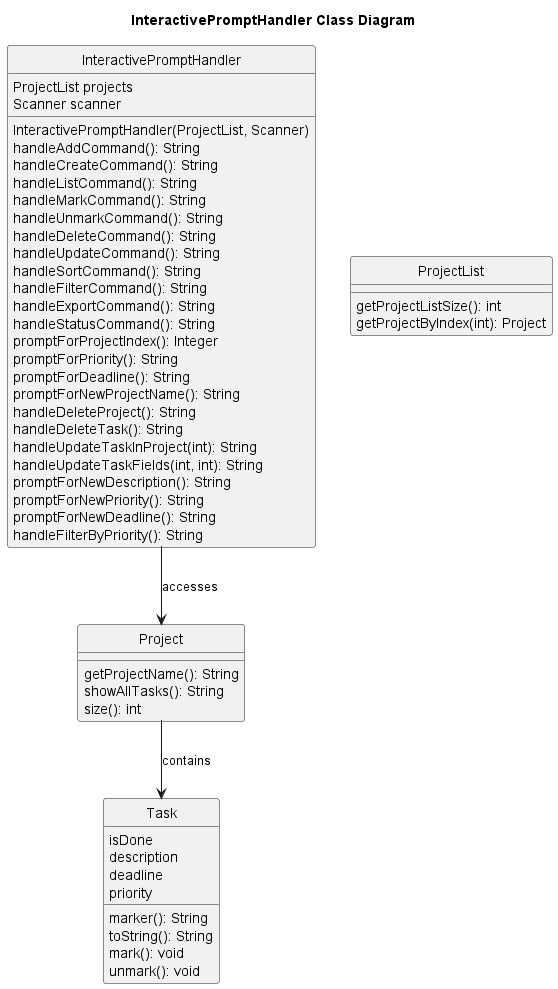

The diagram above was rendered by PlantUML. Its source (embedded in the PNG):
@startuml InteractivePromptHandler Class Diagram
title InteractivePromptHandler Class Diagram

skinparam classAttributeIconSize 0
skinparam shadowing false
skinparam monochrome true
hide circle

class InteractivePromptHandler {
    ProjectList projects
    Scanner scanner
    InteractivePromptHandler(ProjectList, Scanner)
    handleAddCommand(): String
    handleCreateCommand(): String
    handleListCommand(): String
    handleMarkCommand(): String
    handleUnmarkCommand(): String
    handleDeleteCommand(): String
    handleUpdateCommand(): String
    handleSortCommand(): String
    handleFilterCommand(): String
    handleExportCommand(): String
    handleStatusCommand(): String
    promptForProjectIndex(): Integer
    promptForPriority(): String
    promptForDeadline(): String
    promptForNewProjectName(): String
    handleDeleteProject(): String
    handleDeleteTask(): String
    handleUpdateTaskInProject(int): String
    handleUpdateTaskFields(int, int): String
    promptForNewDescription(): String
    promptForNewPriority(): String
    promptForNewDeadline(): String
    handleFilterByPriority(): String
}

class ProjectList {
    getProjectListSize(): int
    getProjectByIndex(int): Project
}

class Project {
    getProjectName(): String
    showAllTasks(): String
    size(): int
}

class Task {
    isDone
    description
    deadline
    priority
    marker(): String
    toString(): String
    mark(): void
    unmark(): void
}

InteractivePromptHandler --> Project : accesses
Project --> Task : contains
@enduml